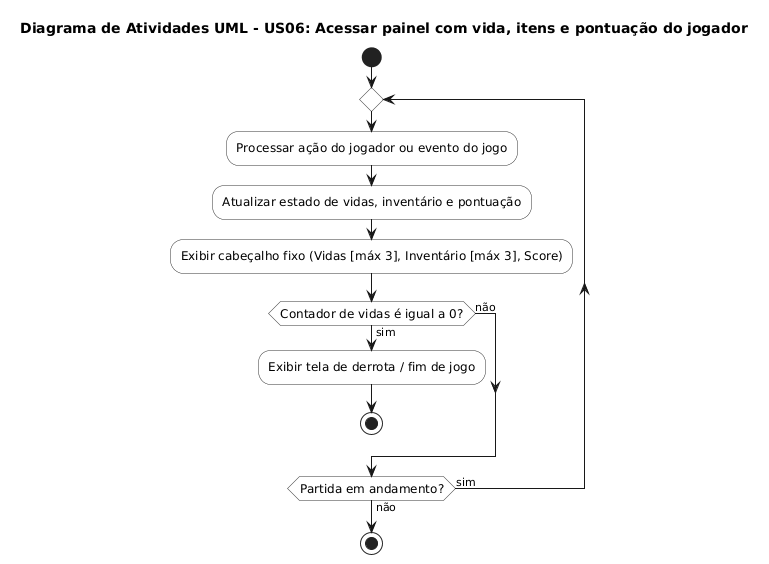

The diagram above was rendered by PlantUML. Its source (embedded in the PNG):
@startuml
skinparam ActivityFontSize 12
skinparam ActivityBorderColor #333333
skinparam ActivityBackgroundColor #FFFFFF


skinparam ActivityFontSize 12
skinparam ActivityBorderColor #333333
skinparam ActivityBackgroundColor #FFFFFF

title Diagrama de Atividades UML - US06: Acessar painel com vida, itens e pontuação do jogador

start

repeat
  :Processar ação do jogador ou evento do jogo;
  :Atualizar estado de vidas, inventário e pontuação;
  :Exibir cabeçalho fixo (Vidas [máx 3], Inventário [máx 3], Score);
  
  if (Contador de vidas é igual a 0?) then (sim)
    :Exibir tela de derrota / fim de jogo;
    stop
  else (não)
  endif

repeat while (Partida em andamento?) is (sim) not (não)

stop
@enduml